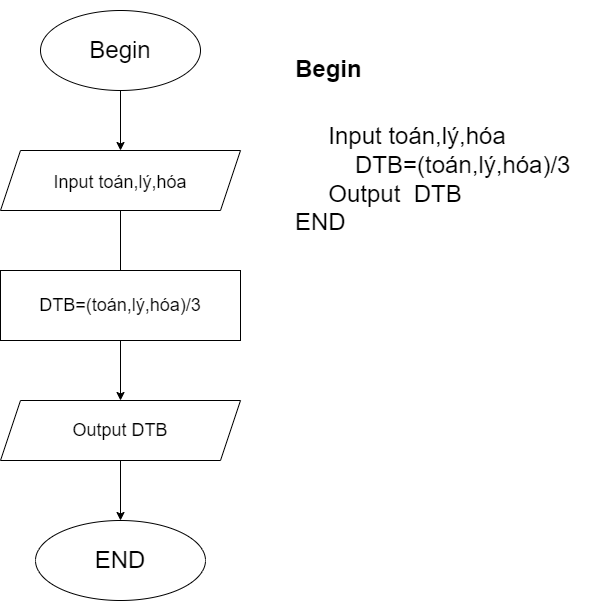

The diagram above was exported from draw.io. Its source (the exported page's mxGraphModel, read from the mxfile embedded in the PNG):
<mxGraphModel dx="1104" dy="1714" grid="1" gridSize="10" guides="1" tooltips="1" connect="1" arrows="1" fold="1" page="1" pageScale="1" pageWidth="850" pageHeight="1100" math="0" shadow="0">
  <root>
    <mxCell id="0" />
    <mxCell id="1" parent="0" />
    <mxCell id="eEqRlTwLDhUJNNa_e9e5-40" value="Begin" style="ellipse;whiteSpace=wrap;html=1;fontSize=24;" vertex="1" parent="1">
      <mxGeometry x="280" width="160" height="80" as="geometry" />
    </mxCell>
    <mxCell id="eEqRlTwLDhUJNNa_e9e5-41" value="" style="endArrow=classic;html=1;rounded=0;fontSize=24;exitX=0.5;exitY=1;exitDx=0;exitDy=0;" edge="1" parent="1" source="eEqRlTwLDhUJNNa_e9e5-40">
      <mxGeometry width="50" height="50" relative="1" as="geometry">
        <mxPoint x="360" y="310" as="sourcePoint" />
        <mxPoint x="360" y="140" as="targetPoint" />
      </mxGeometry>
    </mxCell>
    <mxCell id="eEqRlTwLDhUJNNa_e9e5-42" value="&lt;font style=&quot;font-size: 18px&quot;&gt;Input toán,lý,hóa&lt;/font&gt;" style="shape=parallelogram;perimeter=parallelogramPerimeter;whiteSpace=wrap;html=1;fixedSize=1;fontSize=24;" vertex="1" parent="1">
      <mxGeometry x="240" y="140" width="240" height="60" as="geometry" />
    </mxCell>
    <mxCell id="eEqRlTwLDhUJNNa_e9e5-43" value="" style="endArrow=classic;html=1;rounded=0;fontSize=18;exitX=0.5;exitY=1;exitDx=0;exitDy=0;" edge="1" parent="1" source="eEqRlTwLDhUJNNa_e9e5-42">
      <mxGeometry width="50" height="50" relative="1" as="geometry">
        <mxPoint x="360" y="310" as="sourcePoint" />
        <mxPoint x="360" y="270" as="targetPoint" />
      </mxGeometry>
    </mxCell>
    <mxCell id="eEqRlTwLDhUJNNa_e9e5-44" value="DTB=(toán,lý,hóa)/3" style="rounded=0;whiteSpace=wrap;html=1;fontSize=18;" vertex="1" parent="1">
      <mxGeometry x="240" y="260" width="240" height="70" as="geometry" />
    </mxCell>
    <mxCell id="eEqRlTwLDhUJNNa_e9e5-45" value="" style="endArrow=classic;html=1;rounded=0;fontSize=18;exitX=0.5;exitY=1;exitDx=0;exitDy=0;" edge="1" parent="1" source="eEqRlTwLDhUJNNa_e9e5-44">
      <mxGeometry width="50" height="50" relative="1" as="geometry">
        <mxPoint x="360" y="310" as="sourcePoint" />
        <mxPoint x="360" y="390" as="targetPoint" />
      </mxGeometry>
    </mxCell>
    <mxCell id="eEqRlTwLDhUJNNa_e9e5-46" value="Output DTB" style="shape=parallelogram;perimeter=parallelogramPerimeter;whiteSpace=wrap;html=1;fixedSize=1;fontSize=18;" vertex="1" parent="1">
      <mxGeometry x="240" y="390" width="240" height="60" as="geometry" />
    </mxCell>
    <mxCell id="eEqRlTwLDhUJNNa_e9e5-47" value="" style="endArrow=classic;html=1;rounded=0;fontSize=18;exitX=0.5;exitY=1;exitDx=0;exitDy=0;" edge="1" parent="1" source="eEqRlTwLDhUJNNa_e9e5-46">
      <mxGeometry width="50" height="50" relative="1" as="geometry">
        <mxPoint x="360" y="310" as="sourcePoint" />
        <mxPoint x="360" y="510" as="targetPoint" />
      </mxGeometry>
    </mxCell>
    <mxCell id="eEqRlTwLDhUJNNa_e9e5-48" value="&lt;font style=&quot;font-size: 24px&quot;&gt;END&lt;/font&gt;" style="ellipse;whiteSpace=wrap;html=1;fontSize=18;" vertex="1" parent="1">
      <mxGeometry x="275" y="510" width="170" height="80" as="geometry" />
    </mxCell>
    <mxCell id="eEqRlTwLDhUJNNa_e9e5-49" value="&lt;h1&gt;&lt;font style=&quot;font-size: 24px&quot;&gt;Begin&lt;/font&gt;&lt;/h1&gt;&lt;div&gt;&lt;font style=&quot;font-size: 24px&quot;&gt;&amp;nbsp; &amp;nbsp; &amp;nbsp;Input toán,lý,hóa&lt;/font&gt;&lt;/div&gt;&lt;div&gt;&lt;font style=&quot;font-size: 24px&quot;&gt;&amp;nbsp; &amp;nbsp; &amp;nbsp; &amp;nbsp; &amp;nbsp;DTB=(toán,lý,hóa)/3&lt;/font&gt;&lt;/div&gt;&lt;div&gt;&lt;font style=&quot;font-size: 24px&quot;&gt;&amp;nbsp; &amp;nbsp; &amp;nbsp;Output&amp;nbsp; DTB&lt;/font&gt;&lt;/div&gt;&lt;div&gt;&lt;font style=&quot;font-size: 24px&quot;&gt;END&lt;/font&gt;&lt;/div&gt;" style="text;html=1;strokeColor=none;fillColor=none;spacing=5;spacingTop=-20;whiteSpace=wrap;overflow=hidden;rounded=0;fontSize=24;" vertex="1" parent="1">
      <mxGeometry x="530" width="310" height="300" as="geometry" />
    </mxCell>
  </root>
</mxGraphModel>